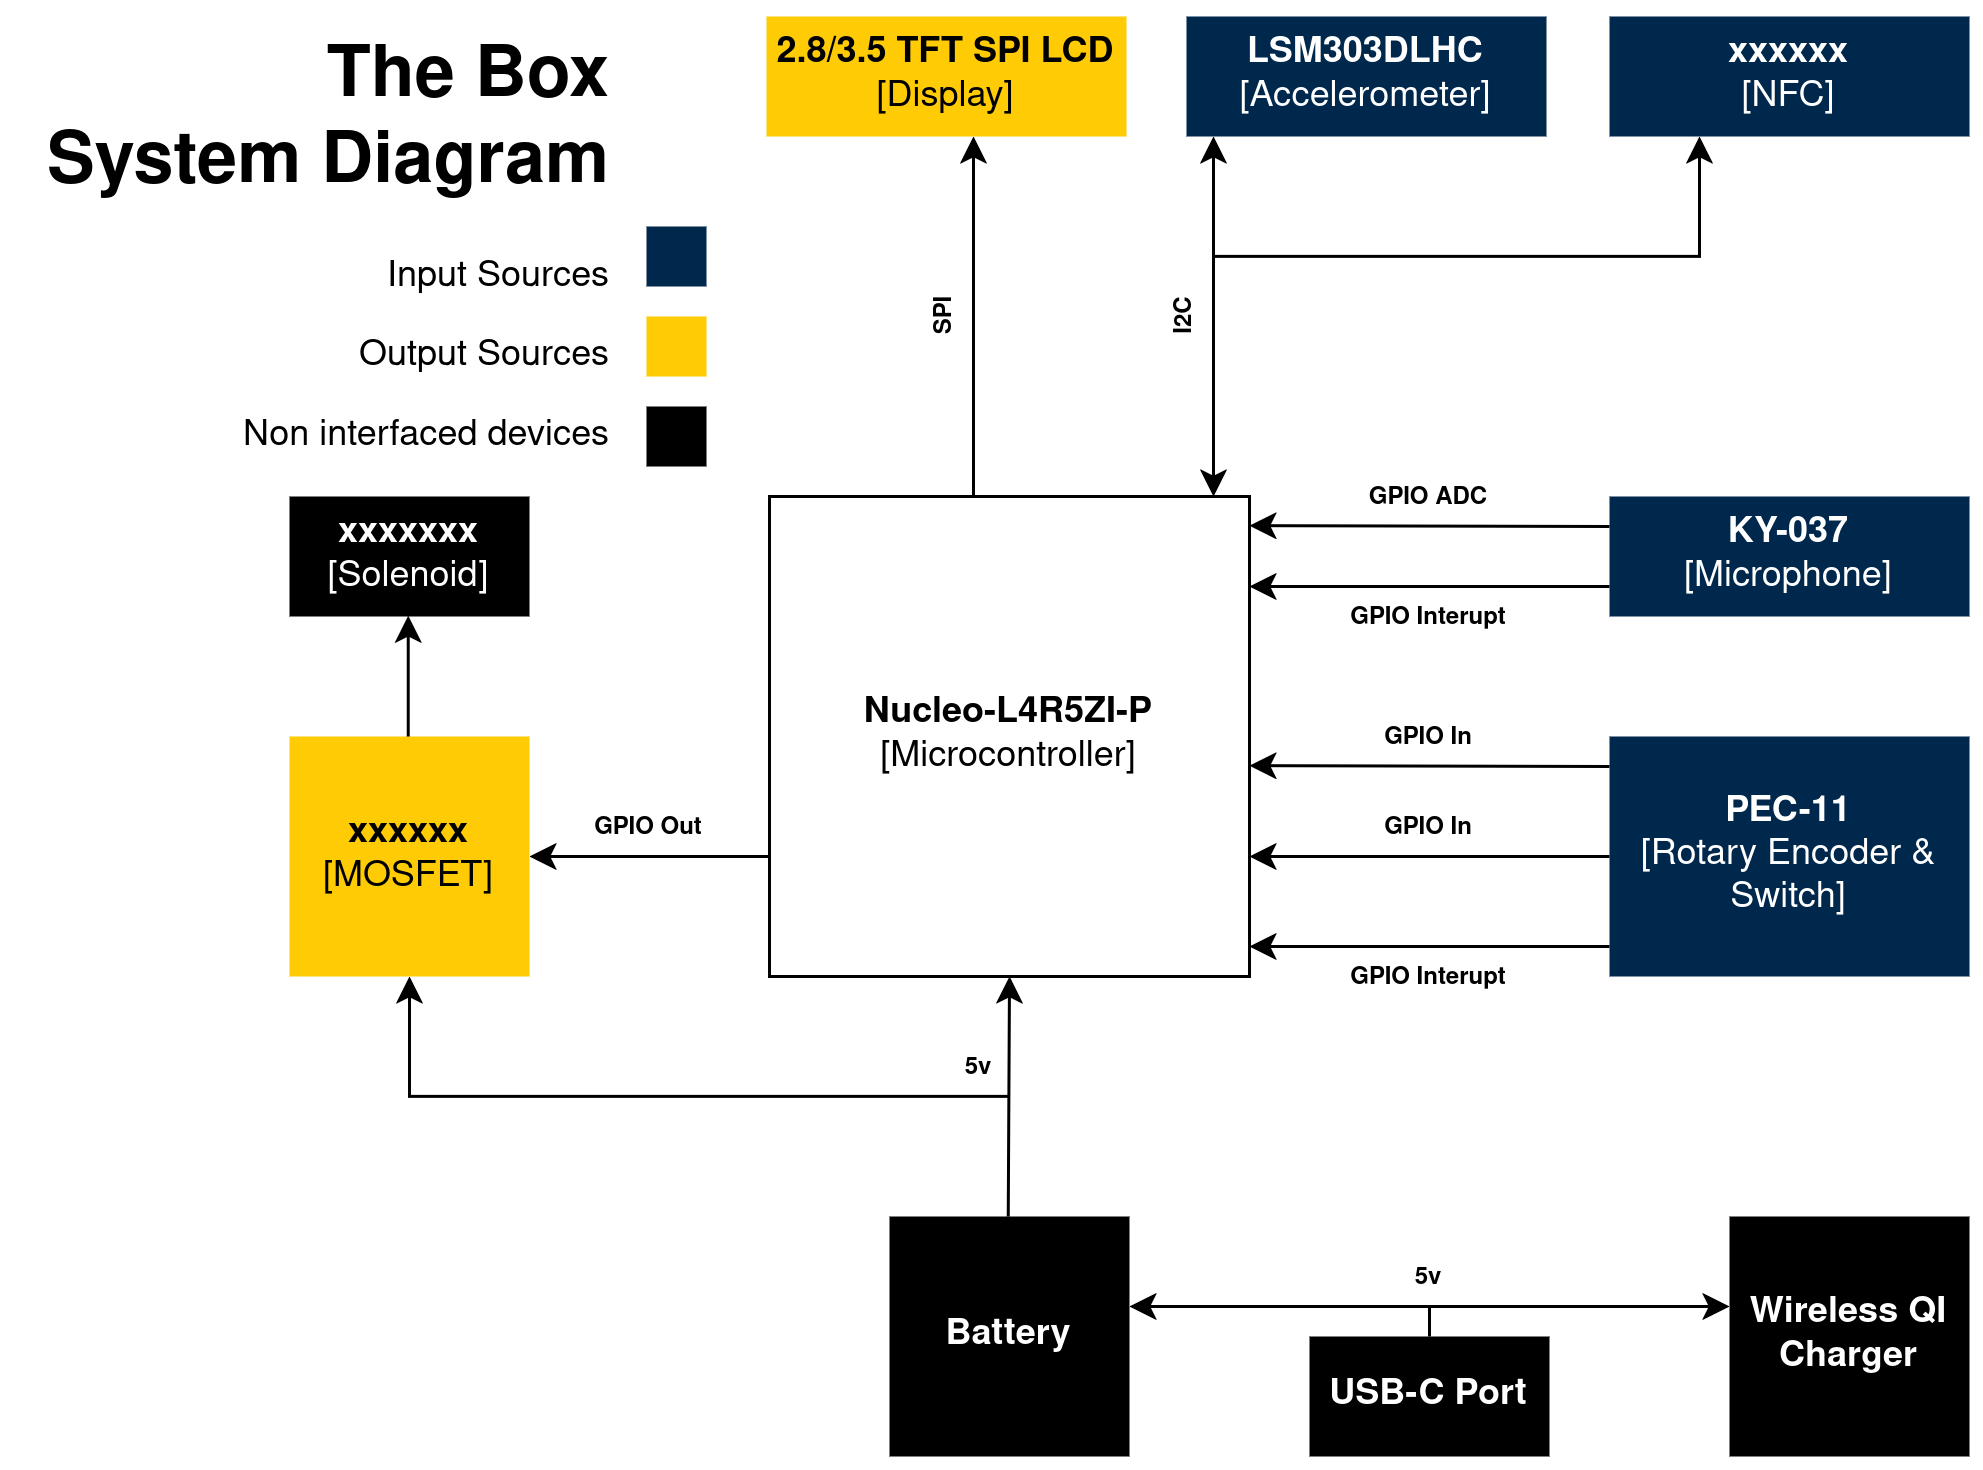

The diagram above was exported from draw.io. Its source (the exported page's mxGraphModel, read from the mxfile embedded in the PNG):
<mxGraphModel dx="1546" dy="800" grid="1" gridSize="10" guides="1" tooltips="1" connect="1" arrows="1" fold="1" page="1" pageScale="1" pageWidth="850" pageHeight="1100" math="0" shadow="0">
  <root>
    <mxCell id="0" />
    <mxCell id="1" parent="0" />
    <mxCell id="rQ46q-PGniK3iX-jMNSz-1" value="&lt;b&gt;Nucleo-L4R5ZI-P&lt;/b&gt;&lt;br&gt;[Microcontroller]" style="rounded=0;whiteSpace=wrap;html=1;" parent="1" vertex="1">
      <mxGeometry x="280" y="360" width="160" height="160" as="geometry" />
    </mxCell>
    <mxCell id="rQ46q-PGniK3iX-jMNSz-2" value="&lt;div&gt;&lt;font face=&quot;Helvetica&quot;&gt;&lt;b&gt;2.8/3.5 TFT SPI LCD&lt;/b&gt;&lt;/font&gt;&lt;/div&gt;&lt;div&gt;&lt;font face=&quot;Helvetica&quot;&gt;[Display]&lt;/font&gt;&lt;/div&gt;" style="rounded=0;whiteSpace=wrap;html=1;fillColor=#FFCB05;strokeColor=none;" parent="1" vertex="1">
      <mxGeometry x="279" y="200" width="120" height="40" as="geometry" />
    </mxCell>
    <mxCell id="rQ46q-PGniK3iX-jMNSz-3" value="&lt;span style=&quot;color: rgb(255, 255, 255);&quot;&gt;&lt;b&gt;LSM303DLHC&lt;/b&gt;&lt;br&gt;[Accelerometer]&lt;/span&gt;" style="rounded=0;whiteSpace=wrap;html=1;fillColor=#00274C;strokeColor=none;" parent="1" vertex="1">
      <mxGeometry x="419" y="200" width="120" height="40" as="geometry" />
    </mxCell>
    <mxCell id="rQ46q-PGniK3iX-jMNSz-5" value="&lt;span style=&quot;color: rgb(255, 255, 255);&quot;&gt;&lt;b&gt;PEC-11&lt;/b&gt;&lt;br&gt;[Rotary Encoder &amp;amp; Switch]&lt;/span&gt;" style="rounded=0;whiteSpace=wrap;html=1;fillColor=#00274C;strokeColor=none;" parent="1" vertex="1">
      <mxGeometry x="560" y="440" width="120" height="80" as="geometry" />
    </mxCell>
    <mxCell id="rQ46q-PGniK3iX-jMNSz-6" value="&lt;span style=&quot;color: rgb(255, 255, 255);&quot;&gt;&lt;b&gt;xxxxxxx&lt;/b&gt;&lt;br&gt;[Solenoid]&lt;/span&gt;" style="rounded=0;whiteSpace=wrap;html=1;fillColor=#000000;strokeColor=none;" parent="1" vertex="1">
      <mxGeometry x="120" y="360" width="80" height="40" as="geometry" />
    </mxCell>
    <mxCell id="rQ46q-PGniK3iX-jMNSz-9" value="&lt;span style=&quot;color: rgb(255, 255, 255);&quot;&gt;&lt;b&gt;KY-037&lt;/b&gt;&lt;br&gt;[Microphone]&lt;/span&gt;" style="rounded=0;whiteSpace=wrap;html=1;fillColor=#00274C;strokeColor=none;" parent="1" vertex="1">
      <mxGeometry x="560" y="360" width="120" height="40" as="geometry" />
    </mxCell>
    <mxCell id="rQ46q-PGniK3iX-jMNSz-10" value="&lt;b style=&quot;color: rgb(255, 255, 255);&quot;&gt;Battery&lt;/b&gt;" style="rounded=0;whiteSpace=wrap;html=1;fillColor=#000000;strokeColor=none;" parent="1" vertex="1">
      <mxGeometry x="320" y="600" width="80" height="80" as="geometry" />
    </mxCell>
    <mxCell id="rQ46q-PGniK3iX-jMNSz-11" value="&lt;div&gt;&lt;b style=&quot;color: rgb(255, 255, 255);&quot;&gt;USB-C Port&lt;/b&gt;&lt;/div&gt;" style="rounded=0;whiteSpace=wrap;html=1;fillColor=#000000;strokeColor=none;" parent="1" vertex="1">
      <mxGeometry x="460" y="640" width="80" height="40" as="geometry" />
    </mxCell>
    <mxCell id="rQ46q-PGniK3iX-jMNSz-13" value="&lt;font style=&quot;font-size: 8px;&quot;&gt;&lt;b&gt;SPI&lt;/b&gt;&lt;/font&gt;" style="text;html=1;align=center;verticalAlign=middle;whiteSpace=wrap;rounded=0;rotation=-90;" parent="1" vertex="1">
      <mxGeometry x="298" y="290" width="80" height="20" as="geometry" />
    </mxCell>
    <mxCell id="rQ46q-PGniK3iX-jMNSz-14" value="" style="endArrow=classic;startArrow=classic;html=1;rounded=0;exitX=0.625;exitY=0;exitDx=0;exitDy=0;exitPerimeter=0;" parent="1" edge="1">
      <mxGeometry width="50" height="50" relative="1" as="geometry">
        <mxPoint x="428" y="359.9999999999999" as="sourcePoint" />
        <mxPoint x="428" y="240" as="targetPoint" />
      </mxGeometry>
    </mxCell>
    <mxCell id="rQ46q-PGniK3iX-jMNSz-16" value="&lt;font style=&quot;font-size: 8px;&quot;&gt;&lt;b&gt;I2C&lt;/b&gt;&lt;/font&gt;" style="text;html=1;align=center;verticalAlign=middle;whiteSpace=wrap;rounded=0;rotation=-90;" parent="1" vertex="1">
      <mxGeometry x="378" y="290" width="80" height="20" as="geometry" />
    </mxCell>
    <mxCell id="rQ46q-PGniK3iX-jMNSz-22" value="" style="endArrow=classic;html=1;rounded=0;exitX=0;exitY=0.25;exitDx=0;exitDy=0;" parent="1" source="rQ46q-PGniK3iX-jMNSz-9" edge="1">
      <mxGeometry width="50" height="50" relative="1" as="geometry">
        <mxPoint x="520" y="369.71" as="sourcePoint" />
        <mxPoint x="440" y="369.71" as="targetPoint" />
      </mxGeometry>
    </mxCell>
    <mxCell id="rQ46q-PGniK3iX-jMNSz-23" value="" style="endArrow=classic;html=1;rounded=0;exitX=0;exitY=0.75;exitDx=0;exitDy=0;" parent="1" source="rQ46q-PGniK3iX-jMNSz-9" edge="1">
      <mxGeometry width="50" height="50" relative="1" as="geometry">
        <mxPoint x="520" y="390" as="sourcePoint" />
        <mxPoint x="440" y="390" as="targetPoint" />
      </mxGeometry>
    </mxCell>
    <mxCell id="rQ46q-PGniK3iX-jMNSz-24" value="&lt;font style=&quot;font-size: 8px;&quot;&gt;&lt;b&gt;GPIO ADC&lt;/b&gt;&lt;/font&gt;" style="text;html=1;align=center;verticalAlign=middle;whiteSpace=wrap;rounded=0;" parent="1" vertex="1">
      <mxGeometry x="460" y="350" width="80" height="20" as="geometry" />
    </mxCell>
    <mxCell id="rQ46q-PGniK3iX-jMNSz-27" value="&lt;font style=&quot;font-size: 8px;&quot;&gt;&lt;b&gt;GPIO Interupt&lt;/b&gt;&lt;/font&gt;" style="text;html=1;align=center;verticalAlign=middle;whiteSpace=wrap;rounded=0;rotation=0;" parent="1" vertex="1">
      <mxGeometry x="460" y="390" width="80" height="20" as="geometry" />
    </mxCell>
    <mxCell id="rQ46q-PGniK3iX-jMNSz-31" value="" style="endArrow=classic;html=1;rounded=0;" parent="1" edge="1">
      <mxGeometry width="50" height="50" relative="1" as="geometry">
        <mxPoint x="560" y="450" as="sourcePoint" />
        <mxPoint x="440" y="449.71" as="targetPoint" />
      </mxGeometry>
    </mxCell>
    <mxCell id="rQ46q-PGniK3iX-jMNSz-32" value="" style="endArrow=classic;html=1;rounded=0;" parent="1" edge="1">
      <mxGeometry width="50" height="50" relative="1" as="geometry">
        <mxPoint x="560" y="480" as="sourcePoint" />
        <mxPoint x="440" y="480" as="targetPoint" />
      </mxGeometry>
    </mxCell>
    <mxCell id="rQ46q-PGniK3iX-jMNSz-33" value="" style="endArrow=classic;html=1;rounded=0;" parent="1" edge="1">
      <mxGeometry width="50" height="50" relative="1" as="geometry">
        <mxPoint x="560" y="510" as="sourcePoint" />
        <mxPoint x="440" y="510" as="targetPoint" />
      </mxGeometry>
    </mxCell>
    <mxCell id="rQ46q-PGniK3iX-jMNSz-34" value="&lt;font style=&quot;font-size: 8px;&quot;&gt;&lt;b&gt;GPIO Interupt&lt;/b&gt;&lt;/font&gt;" style="text;html=1;align=center;verticalAlign=middle;whiteSpace=wrap;rounded=0;rotation=0;" parent="1" vertex="1">
      <mxGeometry x="460" y="510" width="80" height="20" as="geometry" />
    </mxCell>
    <mxCell id="rQ46q-PGniK3iX-jMNSz-35" value="&lt;font style=&quot;font-size: 8px;&quot;&gt;&lt;b&gt;GPIO In&lt;/b&gt;&lt;/font&gt;" style="text;html=1;align=center;verticalAlign=middle;whiteSpace=wrap;rounded=0;rotation=0;" parent="1" vertex="1">
      <mxGeometry x="460" y="430" width="80" height="20" as="geometry" />
    </mxCell>
    <mxCell id="rQ46q-PGniK3iX-jMNSz-36" value="&lt;font style=&quot;font-size: 8px;&quot;&gt;&lt;b&gt;GPIO In&lt;/b&gt;&lt;/font&gt;" style="text;html=1;align=center;verticalAlign=middle;whiteSpace=wrap;rounded=0;rotation=0;" parent="1" vertex="1">
      <mxGeometry x="460" y="460" width="80" height="20" as="geometry" />
    </mxCell>
    <mxCell id="rQ46q-PGniK3iX-jMNSz-37" value="&lt;div&gt;&lt;b&gt;xxxxxx&lt;/b&gt;&lt;/div&gt;&lt;div&gt;[MOSFET]&lt;/div&gt;" style="rounded=0;whiteSpace=wrap;html=1;fillColor=#FFCB05;strokeColor=none;" parent="1" vertex="1">
      <mxGeometry x="120" y="440" width="80" height="80" as="geometry" />
    </mxCell>
    <mxCell id="rQ46q-PGniK3iX-jMNSz-41" value="&lt;b style=&quot;color: rgb(255, 255, 255);&quot;&gt;Wireless QI Charger&lt;/b&gt;" style="rounded=0;whiteSpace=wrap;html=1;fillColor=#000000;strokeColor=none;" parent="1" vertex="1">
      <mxGeometry x="600" y="600" width="80" height="80" as="geometry" />
    </mxCell>
    <mxCell id="rQ46q-PGniK3iX-jMNSz-42" value="" style="endArrow=classic;html=1;rounded=0;entryX=0.5;entryY=1;entryDx=0;entryDy=0;" parent="1" target="rQ46q-PGniK3iX-jMNSz-1" edge="1">
      <mxGeometry width="50" height="50" relative="1" as="geometry">
        <mxPoint x="359.58" y="600" as="sourcePoint" />
        <mxPoint x="359.58" y="530" as="targetPoint" />
      </mxGeometry>
    </mxCell>
    <mxCell id="rQ46q-PGniK3iX-jMNSz-43" value="" style="endArrow=classic;html=1;rounded=0;entryX=0.5;entryY=1;entryDx=0;entryDy=0;" parent="1" target="rQ46q-PGniK3iX-jMNSz-37" edge="1">
      <mxGeometry width="50" height="50" relative="1" as="geometry">
        <mxPoint x="360" y="560" as="sourcePoint" />
        <mxPoint x="250" y="560" as="targetPoint" />
        <Array as="points">
          <mxPoint x="160" y="560" />
        </Array>
      </mxGeometry>
    </mxCell>
    <mxCell id="rQ46q-PGniK3iX-jMNSz-45" value="&lt;font style=&quot;font-size: 8px;&quot;&gt;&lt;b&gt;GPIO Out&lt;/b&gt;&lt;/font&gt;" style="text;html=1;align=center;verticalAlign=middle;whiteSpace=wrap;rounded=0;rotation=0;" parent="1" vertex="1">
      <mxGeometry x="200" y="460" width="80" height="20" as="geometry" />
    </mxCell>
    <mxCell id="rQ46q-PGniK3iX-jMNSz-46" value="&lt;font style=&quot;font-size: 8px;&quot;&gt;&lt;b&gt;5v&lt;/b&gt;&lt;/font&gt;" style="text;html=1;align=center;verticalAlign=middle;whiteSpace=wrap;rounded=0;" parent="1" vertex="1">
      <mxGeometry x="340" y="540" width="20" height="20" as="geometry" />
    </mxCell>
    <mxCell id="rQ46q-PGniK3iX-jMNSz-47" value="&lt;b&gt;&lt;font style=&quot;font-size: 8px;&quot;&gt;5v&lt;/font&gt;&lt;/b&gt;" style="text;html=1;align=center;verticalAlign=middle;whiteSpace=wrap;rounded=0;" parent="1" vertex="1">
      <mxGeometry x="490" y="610" width="20" height="20" as="geometry" />
    </mxCell>
    <mxCell id="rQ46q-PGniK3iX-jMNSz-48" value="" style="endArrow=classic;html=1;rounded=0;" parent="1" edge="1">
      <mxGeometry width="50" height="50" relative="1" as="geometry">
        <mxPoint x="159.58" y="439.99999999999994" as="sourcePoint" />
        <mxPoint x="159.58" y="399.71000000000004" as="targetPoint" />
      </mxGeometry>
    </mxCell>
    <mxCell id="rQ46q-PGniK3iX-jMNSz-49" value="&lt;span style=&quot;color: rgb(255, 255, 255);&quot;&gt;&lt;b&gt;xxxxxx&lt;/b&gt;&lt;br&gt;[NFC]&lt;/span&gt;" style="rounded=0;whiteSpace=wrap;html=1;fillColor=#00274C;strokeColor=none;" parent="1" vertex="1">
      <mxGeometry x="560" y="200" width="120" height="40" as="geometry" />
    </mxCell>
    <mxCell id="rQ46q-PGniK3iX-jMNSz-50" value="" style="endArrow=classic;html=1;rounded=0;" parent="1" edge="1">
      <mxGeometry width="50" height="50" relative="1" as="geometry">
        <mxPoint x="428" y="280" as="sourcePoint" />
        <mxPoint x="590" y="240" as="targetPoint" />
        <Array as="points">
          <mxPoint x="590" y="280" />
        </Array>
      </mxGeometry>
    </mxCell>
    <mxCell id="rQ46q-PGniK3iX-jMNSz-55" value="" style="endArrow=classic;html=1;rounded=0;exitX=0;exitY=0.75;exitDx=0;exitDy=0;" parent="1" source="rQ46q-PGniK3iX-jMNSz-1" edge="1">
      <mxGeometry width="50" height="50" relative="1" as="geometry">
        <mxPoint x="270" y="510" as="sourcePoint" />
        <mxPoint x="200" y="480" as="targetPoint" />
      </mxGeometry>
    </mxCell>
    <mxCell id="rQ46q-PGniK3iX-jMNSz-56" value="" style="endArrow=classic;startArrow=classic;html=1;rounded=0;" parent="1" edge="1">
      <mxGeometry width="50" height="50" relative="1" as="geometry">
        <mxPoint x="400" y="630" as="sourcePoint" />
        <mxPoint x="600" y="630" as="targetPoint" />
      </mxGeometry>
    </mxCell>
    <mxCell id="rQ46q-PGniK3iX-jMNSz-58" value="" style="endArrow=none;html=1;rounded=0;exitX=0.5;exitY=0;exitDx=0;exitDy=0;" parent="1" source="rQ46q-PGniK3iX-jMNSz-11" edge="1">
      <mxGeometry width="50" height="50" relative="1" as="geometry">
        <mxPoint x="490" y="680" as="sourcePoint" />
        <mxPoint x="500" y="630" as="targetPoint" />
      </mxGeometry>
    </mxCell>
    <mxCell id="vYDIH_FaZF9Zweqf02lk-1" value="" style="endArrow=classic;html=1;rounded=0;" parent="1" edge="1">
      <mxGeometry width="50" height="50" relative="1" as="geometry">
        <mxPoint x="348" y="360" as="sourcePoint" />
        <mxPoint x="348" y="240" as="targetPoint" />
      </mxGeometry>
    </mxCell>
    <mxCell id="vYDIH_FaZF9Zweqf02lk-8" value="" style="group" parent="1" connectable="0" vertex="1">
      <mxGeometry x="29" y="200" width="230" height="150" as="geometry" />
    </mxCell>
    <mxCell id="vYDIH_FaZF9Zweqf02lk-2" value="&lt;h1 align=&quot;right&quot; style=&quot;margin-top: 0px;&quot;&gt;The Box&lt;br&gt;System Diagram&lt;/h1&gt;&lt;p align=&quot;right&quot;&gt;Input Sources&lt;/p&gt;&lt;p align=&quot;right&quot;&gt;Output Sources&lt;/p&gt;&lt;p align=&quot;right&quot;&gt;Non interfaced devices&lt;/p&gt;" style="text;html=1;whiteSpace=wrap;overflow=hidden;rounded=0;align=right;" parent="vYDIH_FaZF9Zweqf02lk-8" vertex="1">
      <mxGeometry width="200" height="150" as="geometry" />
    </mxCell>
    <mxCell id="vYDIH_FaZF9Zweqf02lk-3" value="" style="rounded=0;whiteSpace=wrap;html=1;fillColor=#00274C;strokeColor=none;" parent="vYDIH_FaZF9Zweqf02lk-8" vertex="1">
      <mxGeometry x="210" y="70" width="20" height="20" as="geometry" />
    </mxCell>
    <mxCell id="vYDIH_FaZF9Zweqf02lk-4" value="" style="rounded=0;whiteSpace=wrap;html=1;fillColor=#FFCB05;strokeColor=none;" parent="vYDIH_FaZF9Zweqf02lk-8" vertex="1">
      <mxGeometry x="210" y="100" width="20" height="20" as="geometry" />
    </mxCell>
    <mxCell id="vYDIH_FaZF9Zweqf02lk-5" value="" style="rounded=0;whiteSpace=wrap;html=1;fillColor=#000000;strokeColor=none;" parent="vYDIH_FaZF9Zweqf02lk-8" vertex="1">
      <mxGeometry x="210" y="130" width="20" height="20" as="geometry" />
    </mxCell>
  </root>
</mxGraphModel>